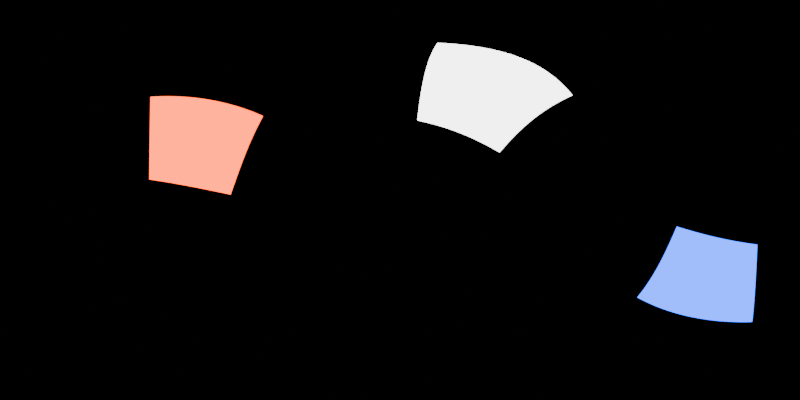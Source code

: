 # Source: my_environment_map_blender_project.blend  (saved by Blender 4.3.34; exported with 4.5.12 LTS)
import bpy
from mathutils import Matrix  # noqa: F401  (used for matrix-valued properties, if any)

bpy.ops.wm.read_factory_settings(use_empty=True)
scene = bpy.context.scene
scene.name = 'Scene'

# ---- collections
col_collection = bpy.data.collections.new('Collection'); scene.collection.children.link(col_collection)

# ---- world
world_world = bpy.data.worlds.new('World'); scene.world = world_world
world_world.use_nodes = True; world_world.node_tree.nodes.clear()
_N = world_world.node_tree.nodes; _L = world_world.node_tree.links
n0 = _N.new('ShaderNodeOutputWorld'); n0.name = 'World Output'; n0.location = (300, 300)
n1 = _N.new('ShaderNodeBackground'); n1.name = 'Background'; n1.location = (10, 300)
n1.inputs[0].default_value = (0.0, 0.0, 0.0, 1.0)
_L.new(n1.outputs[0], n0.inputs[0])
n0.is_active_output = True
world_world.color = (0.05088, 0.05088, 0.05088)
world_world.sun_shadow_jitter_overblur = 0.0

# ---- cameras
cam_x = bpy.data.cameras.new('摄像机')
cam_x.type = 'PANO'
cam_x.panorama_type = 'EQUIRECTANGULAR'

# ---- lights
light_x = bpy.data.lights.new('面光', 'AREA')
light_x.energy = 1000.0
light_x.size = 1.0
light_x.size_y = 1.0
light_001 = bpy.data.lights.new('面光.001', 'AREA')
light_001.color = (1.0, 0.07123, 0.0)
light_001.energy = 1000.0
light_001.size = 1.0
light_001.size_y = 1.0
light_002 = bpy.data.lights.new('面光.002', 'AREA')
light_002.color = (0.0, 0.08718, 1.0)
light_002.energy = 1000.0
light_002.size = 1.0
light_002.size_y = 1.0

# ---- objects
ob_x = bpy.data.objects.new('摄像机', cam_x)
ob_x_1 = bpy.data.objects.new('面光', light_x)
ob_001 = bpy.data.objects.new('面光.001', light_001)
ob_002 = bpy.data.objects.new('面光.002', light_002)

# ---- transforms, parenting, visibility, modifiers, constraints
ob_x.location = (0.0, 0.0, 0.0)
ob_x.rotation_euler = (1.571, 0.0, 0.0)
ob_x_1.location = (4.614, 5.998, 8.061)
ob_x_1.rotation_euler = (-0.6358, 0.4076, -0.319)
ob_x_1.scale = (7.616, 7.616, 7.616)
ob_x_1.visible_camera = True
ob_001.location = (-9.52, -0.1274, 4.522)
ob_001.rotation_euler = (-0.3902, -1.052, 0.4188)
ob_001.scale = (7.616, 7.616, 7.616)
ob_001.visible_camera = True
ob_002.location = (6.315, -6.86, -6.539)
ob_002.rotation_euler = (-2.138, 0.2321, 3.754)
ob_002.scale = (7.616, 7.616, 7.616)
ob_002.visible_camera = True

# ---- collection membership
col_collection.objects.link(ob_x)
col_collection.objects.link(ob_x_1)
col_collection.objects.link(ob_001)
col_collection.objects.link(ob_002)

# ---- scene / render settings (as saved in the file)
scene.camera = ob_x
scene.frame_start = 1; scene.frame_end = 250; scene.frame_set(62)
scene.render.engine = 'CYCLES'
scene.render.resolution_x = 2048
scene.render.resolution_y = 1024
scene.cycles.samples = 256
bpy.context.view_layer.update()
